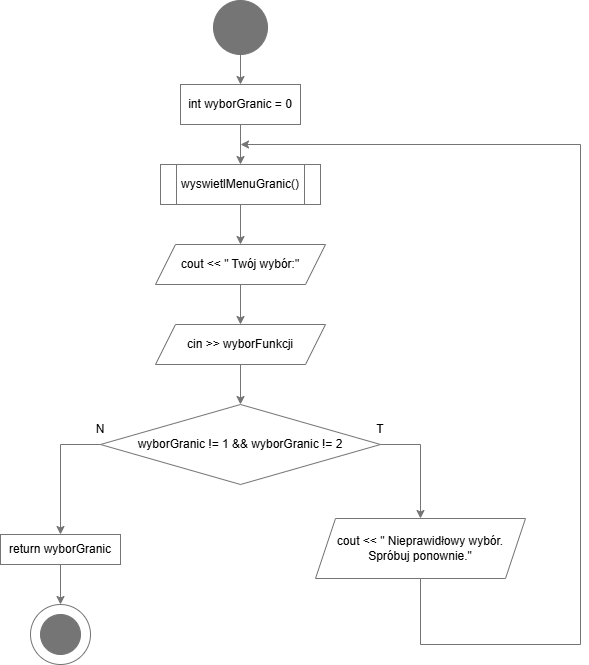

The diagram above was exported from draw.io. Its source (the exported page's mxGraphModel, read from the mxfile embedded in the PNG):
<mxGraphModel dx="1105" dy="586" grid="1" gridSize="10" guides="1" tooltips="1" connect="1" arrows="1" fold="1" page="1" pageScale="1" pageWidth="827" pageHeight="1169" math="0" shadow="0">
  <root>
    <mxCell id="0" />
    <mxCell id="1" parent="0" />
    <mxCell id="nqt-i7BVtpRC-XTgqrte-1" value="" style="ellipse;whiteSpace=wrap;html=1;aspect=fixed;strokeColor=#757575;" vertex="1" parent="1">
      <mxGeometry x="170" y="640" width="60" height="60" as="geometry" />
    </mxCell>
    <mxCell id="nqt-i7BVtpRC-XTgqrte-2" value="" style="ellipse;whiteSpace=wrap;html=1;aspect=fixed;strokeColor=#757575;fillColor=#757575;" vertex="1" parent="1">
      <mxGeometry x="180" y="650" width="40" height="40" as="geometry" />
    </mxCell>
    <mxCell id="nqt-i7BVtpRC-XTgqrte-12" value="" style="edgeStyle=orthogonalEdgeStyle;rounded=0;orthogonalLoop=1;jettySize=auto;html=1;strokeColor=#757575;" edge="1" parent="1" source="nqt-i7BVtpRC-XTgqrte-3" target="nqt-i7BVtpRC-XTgqrte-6">
      <mxGeometry relative="1" as="geometry" />
    </mxCell>
    <mxCell id="nqt-i7BVtpRC-XTgqrte-3" value="int wyborGranic = 0" style="rounded=0;whiteSpace=wrap;html=1;strokeColor=#757575;" vertex="1" parent="1">
      <mxGeometry x="320" y="120" width="120" height="40" as="geometry" />
    </mxCell>
    <mxCell id="nqt-i7BVtpRC-XTgqrte-11" style="edgeStyle=orthogonalEdgeStyle;rounded=0;orthogonalLoop=1;jettySize=auto;html=1;exitX=0.5;exitY=1;exitDx=0;exitDy=0;strokeColor=#757575;" edge="1" parent="1" source="nqt-i7BVtpRC-XTgqrte-6" target="nqt-i7BVtpRC-XTgqrte-7">
      <mxGeometry relative="1" as="geometry" />
    </mxCell>
    <mxCell id="nqt-i7BVtpRC-XTgqrte-6" value="wyswietlMenuGranic()" style="shape=process;whiteSpace=wrap;html=1;backgroundOutline=1;strokeColor=#757575;" vertex="1" parent="1">
      <mxGeometry x="300" y="200" width="160" height="40" as="geometry" />
    </mxCell>
    <mxCell id="nqt-i7BVtpRC-XTgqrte-10" style="edgeStyle=orthogonalEdgeStyle;rounded=0;orthogonalLoop=1;jettySize=auto;html=1;exitX=0.5;exitY=1;exitDx=0;exitDy=0;entryX=0.5;entryY=0;entryDx=0;entryDy=0;strokeColor=#757575;" edge="1" parent="1" source="nqt-i7BVtpRC-XTgqrte-7" target="nqt-i7BVtpRC-XTgqrte-8">
      <mxGeometry relative="1" as="geometry" />
    </mxCell>
    <mxCell id="nqt-i7BVtpRC-XTgqrte-7" value="cout &amp;lt;&amp;lt; &quot; Twój wybór:&quot;" style="shape=parallelogram;perimeter=parallelogramPerimeter;whiteSpace=wrap;html=1;fixedSize=1;strokeColor=#757575;" vertex="1" parent="1">
      <mxGeometry x="295" y="280" width="170" height="40" as="geometry" />
    </mxCell>
    <mxCell id="nqt-i7BVtpRC-XTgqrte-14" style="edgeStyle=orthogonalEdgeStyle;rounded=0;orthogonalLoop=1;jettySize=auto;html=1;exitX=0.5;exitY=1;exitDx=0;exitDy=0;entryX=0.5;entryY=0;entryDx=0;entryDy=0;strokeColor=#757575;" edge="1" parent="1" source="nqt-i7BVtpRC-XTgqrte-8" target="nqt-i7BVtpRC-XTgqrte-9">
      <mxGeometry relative="1" as="geometry" />
    </mxCell>
    <mxCell id="nqt-i7BVtpRC-XTgqrte-8" value="cin &amp;gt;&amp;gt; wyborFunkcji" style="shape=parallelogram;perimeter=parallelogramPerimeter;whiteSpace=wrap;html=1;fixedSize=1;strokeColor=#757575;" vertex="1" parent="1">
      <mxGeometry x="295" y="360" width="170" height="40" as="geometry" />
    </mxCell>
    <mxCell id="nqt-i7BVtpRC-XTgqrte-17" style="edgeStyle=orthogonalEdgeStyle;rounded=0;orthogonalLoop=1;jettySize=auto;html=1;exitX=1;exitY=0.5;exitDx=0;exitDy=0;strokeColor=#757575;" edge="1" parent="1" source="nqt-i7BVtpRC-XTgqrte-9" target="nqt-i7BVtpRC-XTgqrte-16">
      <mxGeometry relative="1" as="geometry" />
    </mxCell>
    <mxCell id="nqt-i7BVtpRC-XTgqrte-19" style="edgeStyle=orthogonalEdgeStyle;rounded=0;orthogonalLoop=1;jettySize=auto;html=1;exitX=0;exitY=0.5;exitDx=0;exitDy=0;strokeColor=#757575;" edge="1" parent="1" source="nqt-i7BVtpRC-XTgqrte-9" target="nqt-i7BVtpRC-XTgqrte-18">
      <mxGeometry relative="1" as="geometry" />
    </mxCell>
    <mxCell id="nqt-i7BVtpRC-XTgqrte-9" value="wyborGranic != 1 &amp;amp;&amp;amp; wyborGranic != 2" style="rhombus;whiteSpace=wrap;html=1;strokeColor=#757575;" vertex="1" parent="1">
      <mxGeometry x="240" y="440" width="280" height="80" as="geometry" />
    </mxCell>
    <mxCell id="nqt-i7BVtpRC-XTgqrte-16" value="cout &amp;lt;&amp;lt; &quot; Nieprawidłowy wybór. Spróbuj ponownie.&quot;" style="shape=parallelogram;perimeter=parallelogramPerimeter;whiteSpace=wrap;html=1;fixedSize=1;strokeColor=#757575;" vertex="1" parent="1">
      <mxGeometry x="455" y="554" width="210" height="60" as="geometry" />
    </mxCell>
    <mxCell id="nqt-i7BVtpRC-XTgqrte-22" style="edgeStyle=orthogonalEdgeStyle;rounded=0;orthogonalLoop=1;jettySize=auto;html=1;exitX=0.5;exitY=1;exitDx=0;exitDy=0;entryX=0.5;entryY=0;entryDx=0;entryDy=0;strokeColor=#757575;" edge="1" parent="1" source="nqt-i7BVtpRC-XTgqrte-18" target="nqt-i7BVtpRC-XTgqrte-1">
      <mxGeometry relative="1" as="geometry" />
    </mxCell>
    <mxCell id="nqt-i7BVtpRC-XTgqrte-18" value="return wyborGranic" style="rounded=0;whiteSpace=wrap;html=1;strokeColor=#757575;" vertex="1" parent="1">
      <mxGeometry x="140" y="570" width="120" height="30" as="geometry" />
    </mxCell>
    <mxCell id="nqt-i7BVtpRC-XTgqrte-21" style="edgeStyle=orthogonalEdgeStyle;rounded=0;orthogonalLoop=1;jettySize=auto;html=1;exitX=0.5;exitY=1;exitDx=0;exitDy=0;entryX=0.5;entryY=0;entryDx=0;entryDy=0;strokeColor=#757575;" edge="1" parent="1" source="nqt-i7BVtpRC-XTgqrte-20" target="nqt-i7BVtpRC-XTgqrte-3">
      <mxGeometry relative="1" as="geometry" />
    </mxCell>
    <mxCell id="nqt-i7BVtpRC-XTgqrte-20" value="" style="ellipse;whiteSpace=wrap;html=1;aspect=fixed;fillColor=#757575;strokeColor=#757575;" vertex="1" parent="1">
      <mxGeometry x="353" y="36" width="54" height="54" as="geometry" />
    </mxCell>
    <mxCell id="nqt-i7BVtpRC-XTgqrte-23" value="T" style="text;html=1;align=center;verticalAlign=middle;whiteSpace=wrap;rounded=0;strokeColor=none;" vertex="1" parent="1">
      <mxGeometry x="490" y="450" width="60" height="30" as="geometry" />
    </mxCell>
    <mxCell id="nqt-i7BVtpRC-XTgqrte-24" value="N" style="text;html=1;align=center;verticalAlign=middle;whiteSpace=wrap;rounded=0;strokeColor=none;" vertex="1" parent="1">
      <mxGeometry x="210" y="450" width="60" height="30" as="geometry" />
    </mxCell>
    <mxCell id="nqt-i7BVtpRC-XTgqrte-25" value="" style="endArrow=none;html=1;rounded=0;strokeColor=#757575;" edge="1" parent="1">
      <mxGeometry width="50" height="50" relative="1" as="geometry">
        <mxPoint x="560" y="680" as="sourcePoint" />
        <mxPoint x="560" y="614" as="targetPoint" />
      </mxGeometry>
    </mxCell>
    <mxCell id="nqt-i7BVtpRC-XTgqrte-26" value="" style="endArrow=none;html=1;rounded=0;strokeColor=#757575;" edge="1" parent="1">
      <mxGeometry width="50" height="50" relative="1" as="geometry">
        <mxPoint x="560" y="680" as="sourcePoint" />
        <mxPoint x="720" y="680" as="targetPoint" />
      </mxGeometry>
    </mxCell>
    <mxCell id="nqt-i7BVtpRC-XTgqrte-27" value="" style="endArrow=none;html=1;rounded=0;strokeColor=#757575;" edge="1" parent="1">
      <mxGeometry width="50" height="50" relative="1" as="geometry">
        <mxPoint x="720" y="680" as="sourcePoint" />
        <mxPoint x="720" y="180" as="targetPoint" />
      </mxGeometry>
    </mxCell>
    <mxCell id="nqt-i7BVtpRC-XTgqrte-28" value="" style="endArrow=classic;html=1;rounded=0;strokeColor=#757575;" edge="1" parent="1">
      <mxGeometry width="50" height="50" relative="1" as="geometry">
        <mxPoint x="720" y="180" as="sourcePoint" />
        <mxPoint x="380" y="180" as="targetPoint" />
      </mxGeometry>
    </mxCell>
  </root>
</mxGraphModel>